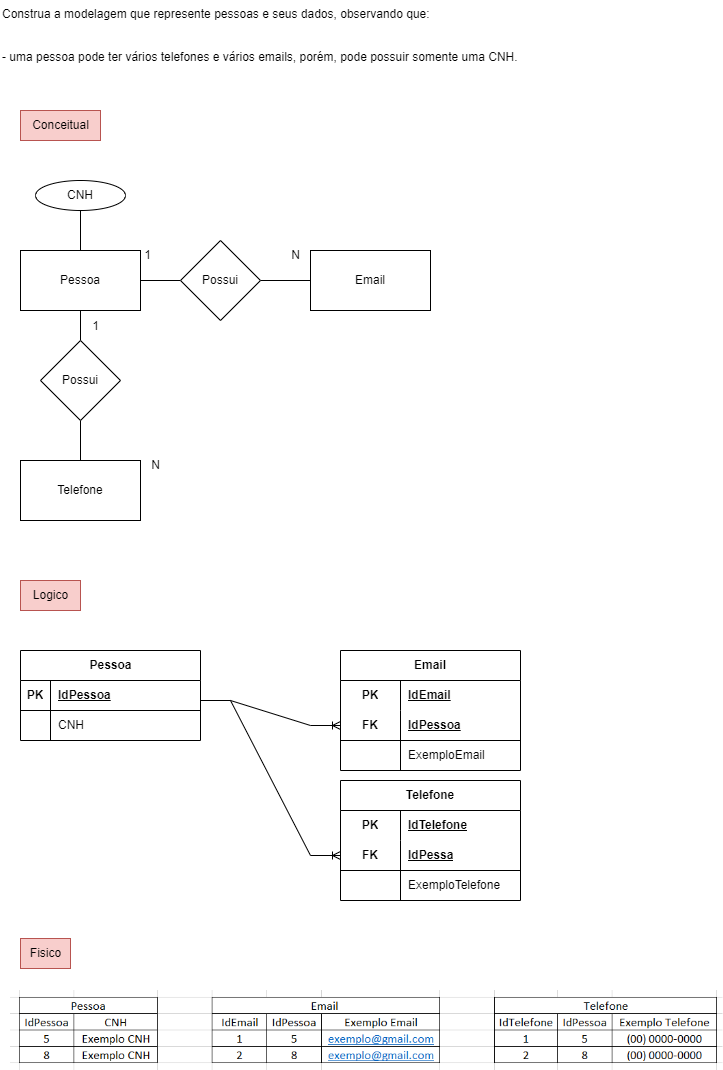

The diagram above was exported from draw.io. Its source (the exported page's mxGraphModel, read from the mxfile embedded in the PNG):
<mxGraphModel dx="750" dy="410" grid="1" gridSize="10" guides="1" tooltips="1" connect="1" arrows="1" fold="1" page="1" pageScale="1" pageWidth="827" pageHeight="1169" math="0" shadow="0">
  <root>
    <mxCell id="0" />
    <mxCell id="1" parent="0" />
    <mxCell id="mxID1eUkBbuD5ef9H6zq-1" value="Construa a modelagem que represente pessoas e seus dados, observando que:&#10;&#10;&#10;- uma pessoa pode ter vários telefones e vários emails, porém, pode possuir somente uma CNH." style="text;whiteSpace=wrap;" parent="1" vertex="1">
      <mxGeometry x="20" y="30" width="560" height="80" as="geometry" />
    </mxCell>
    <mxCell id="mxID1eUkBbuD5ef9H6zq-2" value="Pessoa" style="rounded=0;whiteSpace=wrap;html=1;" parent="1" vertex="1">
      <mxGeometry x="40" y="280" width="120" height="60" as="geometry" />
    </mxCell>
    <mxCell id="mxID1eUkBbuD5ef9H6zq-3" value="Email" style="rounded=0;whiteSpace=wrap;html=1;" parent="1" vertex="1">
      <mxGeometry x="330" y="280" width="120" height="60" as="geometry" />
    </mxCell>
    <mxCell id="mxID1eUkBbuD5ef9H6zq-10" style="edgeStyle=orthogonalEdgeStyle;rounded=0;orthogonalLoop=1;jettySize=auto;html=1;endArrow=none;endFill=0;" parent="1" source="mxID1eUkBbuD5ef9H6zq-4" target="mxID1eUkBbuD5ef9H6zq-6" edge="1">
      <mxGeometry relative="1" as="geometry" />
    </mxCell>
    <mxCell id="mxID1eUkBbuD5ef9H6zq-4" value="Telefone" style="rounded=0;whiteSpace=wrap;html=1;" parent="1" vertex="1">
      <mxGeometry x="40" y="490" width="120" height="60" as="geometry" />
    </mxCell>
    <mxCell id="mxID1eUkBbuD5ef9H6zq-7" style="edgeStyle=orthogonalEdgeStyle;rounded=0;orthogonalLoop=1;jettySize=auto;html=1;entryX=1;entryY=0.5;entryDx=0;entryDy=0;endArrow=none;endFill=0;" parent="1" source="mxID1eUkBbuD5ef9H6zq-5" target="mxID1eUkBbuD5ef9H6zq-2" edge="1">
      <mxGeometry relative="1" as="geometry" />
    </mxCell>
    <mxCell id="mxID1eUkBbuD5ef9H6zq-8" style="edgeStyle=orthogonalEdgeStyle;rounded=0;orthogonalLoop=1;jettySize=auto;html=1;entryX=0;entryY=0.5;entryDx=0;entryDy=0;endArrow=none;endFill=0;" parent="1" source="mxID1eUkBbuD5ef9H6zq-5" target="mxID1eUkBbuD5ef9H6zq-3" edge="1">
      <mxGeometry relative="1" as="geometry" />
    </mxCell>
    <mxCell id="mxID1eUkBbuD5ef9H6zq-5" value="Possui" style="rhombus;whiteSpace=wrap;html=1;" parent="1" vertex="1">
      <mxGeometry x="200" y="270" width="80" height="80" as="geometry" />
    </mxCell>
    <mxCell id="mxID1eUkBbuD5ef9H6zq-9" style="edgeStyle=orthogonalEdgeStyle;rounded=0;orthogonalLoop=1;jettySize=auto;html=1;entryX=0.5;entryY=1;entryDx=0;entryDy=0;endArrow=none;endFill=0;" parent="1" source="mxID1eUkBbuD5ef9H6zq-6" target="mxID1eUkBbuD5ef9H6zq-2" edge="1">
      <mxGeometry relative="1" as="geometry" />
    </mxCell>
    <mxCell id="mxID1eUkBbuD5ef9H6zq-6" value="Possui" style="rhombus;whiteSpace=wrap;html=1;" parent="1" vertex="1">
      <mxGeometry x="60" y="370" width="80" height="80" as="geometry" />
    </mxCell>
    <mxCell id="mxID1eUkBbuD5ef9H6zq-11" value="1" style="text;html=1;align=center;verticalAlign=middle;resizable=0;points=[];autosize=1;strokeColor=none;fillColor=none;" parent="1" vertex="1">
      <mxGeometry x="152" y="270" width="30" height="30" as="geometry" />
    </mxCell>
    <mxCell id="mxID1eUkBbuD5ef9H6zq-12" value="N" style="text;html=1;align=center;verticalAlign=middle;resizable=0;points=[];autosize=1;strokeColor=none;fillColor=none;" parent="1" vertex="1">
      <mxGeometry x="300" y="270" width="30" height="30" as="geometry" />
    </mxCell>
    <mxCell id="mxID1eUkBbuD5ef9H6zq-13" value="N" style="text;html=1;align=center;verticalAlign=middle;resizable=0;points=[];autosize=1;strokeColor=none;fillColor=none;" parent="1" vertex="1">
      <mxGeometry x="160" y="480" width="30" height="30" as="geometry" />
    </mxCell>
    <mxCell id="mxID1eUkBbuD5ef9H6zq-14" value="1" style="text;html=1;align=center;verticalAlign=middle;resizable=0;points=[];autosize=1;strokeColor=none;fillColor=none;" parent="1" vertex="1">
      <mxGeometry x="100" y="341" width="30" height="30" as="geometry" />
    </mxCell>
    <mxCell id="mxID1eUkBbuD5ef9H6zq-17" style="edgeStyle=orthogonalEdgeStyle;rounded=0;orthogonalLoop=1;jettySize=auto;html=1;endArrow=none;endFill=0;" parent="1" source="mxID1eUkBbuD5ef9H6zq-15" target="mxID1eUkBbuD5ef9H6zq-2" edge="1">
      <mxGeometry relative="1" as="geometry" />
    </mxCell>
    <mxCell id="mxID1eUkBbuD5ef9H6zq-15" value="CNH" style="ellipse;whiteSpace=wrap;html=1;" parent="1" vertex="1">
      <mxGeometry x="55" y="210" width="90" height="30" as="geometry" />
    </mxCell>
    <mxCell id="F4o2l8jfVwrb29Brw03E-1" value="Conceitual" style="text;html=1;align=center;verticalAlign=middle;resizable=0;points=[];autosize=1;strokeColor=#b85450;fillColor=#f8cecc;" vertex="1" parent="1">
      <mxGeometry x="40" y="140" width="80" height="30" as="geometry" />
    </mxCell>
    <mxCell id="jO6tHIsn_LjpDx2HVM75-1" value="Logico" style="text;html=1;align=center;verticalAlign=middle;resizable=0;points=[];autosize=1;strokeColor=#b85450;fillColor=#f8cecc;" vertex="1" parent="1">
      <mxGeometry x="40" y="610" width="60" height="30" as="geometry" />
    </mxCell>
    <mxCell id="hsDdO6fQhVXFPxeYiTVl-19" value="Pessoa" style="shape=table;startSize=30;container=1;collapsible=1;childLayout=tableLayout;fixedRows=1;rowLines=0;fontStyle=1;align=center;resizeLast=1;html=1;" vertex="1" parent="1">
      <mxGeometry x="40" y="680" width="180" height="90" as="geometry" />
    </mxCell>
    <mxCell id="hsDdO6fQhVXFPxeYiTVl-20" value="" style="shape=tableRow;horizontal=0;startSize=0;swimlaneHead=0;swimlaneBody=0;fillColor=none;collapsible=0;dropTarget=0;points=[[0,0.5],[1,0.5]];portConstraint=eastwest;top=0;left=0;right=0;bottom=1;" vertex="1" parent="hsDdO6fQhVXFPxeYiTVl-19">
      <mxGeometry y="30" width="180" height="30" as="geometry" />
    </mxCell>
    <mxCell id="hsDdO6fQhVXFPxeYiTVl-21" value="PK" style="shape=partialRectangle;connectable=0;fillColor=none;top=0;left=0;bottom=0;right=0;fontStyle=1;overflow=hidden;whiteSpace=wrap;html=1;" vertex="1" parent="hsDdO6fQhVXFPxeYiTVl-20">
      <mxGeometry width="30" height="30" as="geometry">
        <mxRectangle width="30" height="30" as="alternateBounds" />
      </mxGeometry>
    </mxCell>
    <mxCell id="hsDdO6fQhVXFPxeYiTVl-22" value="IdPessoa" style="shape=partialRectangle;connectable=0;fillColor=none;top=0;left=0;bottom=0;right=0;align=left;spacingLeft=6;fontStyle=5;overflow=hidden;whiteSpace=wrap;html=1;" vertex="1" parent="hsDdO6fQhVXFPxeYiTVl-20">
      <mxGeometry x="30" width="150" height="30" as="geometry">
        <mxRectangle width="150" height="30" as="alternateBounds" />
      </mxGeometry>
    </mxCell>
    <mxCell id="hsDdO6fQhVXFPxeYiTVl-23" value="" style="shape=tableRow;horizontal=0;startSize=0;swimlaneHead=0;swimlaneBody=0;fillColor=none;collapsible=0;dropTarget=0;points=[[0,0.5],[1,0.5]];portConstraint=eastwest;top=0;left=0;right=0;bottom=0;" vertex="1" parent="hsDdO6fQhVXFPxeYiTVl-19">
      <mxGeometry y="60" width="180" height="30" as="geometry" />
    </mxCell>
    <mxCell id="hsDdO6fQhVXFPxeYiTVl-24" value="" style="shape=partialRectangle;connectable=0;fillColor=none;top=0;left=0;bottom=0;right=0;editable=1;overflow=hidden;whiteSpace=wrap;html=1;" vertex="1" parent="hsDdO6fQhVXFPxeYiTVl-23">
      <mxGeometry width="30" height="30" as="geometry">
        <mxRectangle width="30" height="30" as="alternateBounds" />
      </mxGeometry>
    </mxCell>
    <mxCell id="hsDdO6fQhVXFPxeYiTVl-25" value="CNH" style="shape=partialRectangle;connectable=0;fillColor=none;top=0;left=0;bottom=0;right=0;align=left;spacingLeft=6;overflow=hidden;whiteSpace=wrap;html=1;" vertex="1" parent="hsDdO6fQhVXFPxeYiTVl-23">
      <mxGeometry x="30" width="150" height="30" as="geometry">
        <mxRectangle width="150" height="30" as="alternateBounds" />
      </mxGeometry>
    </mxCell>
    <mxCell id="hsDdO6fQhVXFPxeYiTVl-32" value="Email" style="shape=table;startSize=30;container=1;collapsible=1;childLayout=tableLayout;fixedRows=1;rowLines=0;fontStyle=1;align=center;resizeLast=1;html=1;whiteSpace=wrap;" vertex="1" parent="1">
      <mxGeometry x="360" y="680" width="180" height="120" as="geometry" />
    </mxCell>
    <mxCell id="hsDdO6fQhVXFPxeYiTVl-33" value="" style="shape=tableRow;horizontal=0;startSize=0;swimlaneHead=0;swimlaneBody=0;fillColor=none;collapsible=0;dropTarget=0;points=[[0,0.5],[1,0.5]];portConstraint=eastwest;top=0;left=0;right=0;bottom=0;html=1;" vertex="1" parent="hsDdO6fQhVXFPxeYiTVl-32">
      <mxGeometry y="30" width="180" height="30" as="geometry" />
    </mxCell>
    <mxCell id="hsDdO6fQhVXFPxeYiTVl-34" value="PK" style="shape=partialRectangle;connectable=0;fillColor=none;top=0;left=0;bottom=0;right=0;fontStyle=1;overflow=hidden;html=1;whiteSpace=wrap;" vertex="1" parent="hsDdO6fQhVXFPxeYiTVl-33">
      <mxGeometry width="60" height="30" as="geometry">
        <mxRectangle width="60" height="30" as="alternateBounds" />
      </mxGeometry>
    </mxCell>
    <mxCell id="hsDdO6fQhVXFPxeYiTVl-35" value="IdEmail" style="shape=partialRectangle;connectable=0;fillColor=none;top=0;left=0;bottom=0;right=0;align=left;spacingLeft=6;fontStyle=5;overflow=hidden;html=1;whiteSpace=wrap;" vertex="1" parent="hsDdO6fQhVXFPxeYiTVl-33">
      <mxGeometry x="60" width="120" height="30" as="geometry">
        <mxRectangle width="120" height="30" as="alternateBounds" />
      </mxGeometry>
    </mxCell>
    <mxCell id="hsDdO6fQhVXFPxeYiTVl-36" value="" style="shape=tableRow;horizontal=0;startSize=0;swimlaneHead=0;swimlaneBody=0;fillColor=none;collapsible=0;dropTarget=0;points=[[0,0.5],[1,0.5]];portConstraint=eastwest;top=0;left=0;right=0;bottom=1;html=1;" vertex="1" parent="hsDdO6fQhVXFPxeYiTVl-32">
      <mxGeometry y="60" width="180" height="30" as="geometry" />
    </mxCell>
    <mxCell id="hsDdO6fQhVXFPxeYiTVl-37" value="FK" style="shape=partialRectangle;connectable=0;fillColor=none;top=0;left=0;bottom=0;right=0;fontStyle=1;overflow=hidden;html=1;whiteSpace=wrap;" vertex="1" parent="hsDdO6fQhVXFPxeYiTVl-36">
      <mxGeometry width="60" height="30" as="geometry">
        <mxRectangle width="60" height="30" as="alternateBounds" />
      </mxGeometry>
    </mxCell>
    <mxCell id="hsDdO6fQhVXFPxeYiTVl-38" value="IdPessoa" style="shape=partialRectangle;connectable=0;fillColor=none;top=0;left=0;bottom=0;right=0;align=left;spacingLeft=6;fontStyle=5;overflow=hidden;html=1;whiteSpace=wrap;" vertex="1" parent="hsDdO6fQhVXFPxeYiTVl-36">
      <mxGeometry x="60" width="120" height="30" as="geometry">
        <mxRectangle width="120" height="30" as="alternateBounds" />
      </mxGeometry>
    </mxCell>
    <mxCell id="hsDdO6fQhVXFPxeYiTVl-39" value="" style="shape=tableRow;horizontal=0;startSize=0;swimlaneHead=0;swimlaneBody=0;fillColor=none;collapsible=0;dropTarget=0;points=[[0,0.5],[1,0.5]];portConstraint=eastwest;top=0;left=0;right=0;bottom=0;html=1;" vertex="1" parent="hsDdO6fQhVXFPxeYiTVl-32">
      <mxGeometry y="90" width="180" height="30" as="geometry" />
    </mxCell>
    <mxCell id="hsDdO6fQhVXFPxeYiTVl-40" value="" style="shape=partialRectangle;connectable=0;fillColor=none;top=0;left=0;bottom=0;right=0;editable=1;overflow=hidden;html=1;whiteSpace=wrap;" vertex="1" parent="hsDdO6fQhVXFPxeYiTVl-39">
      <mxGeometry width="60" height="30" as="geometry">
        <mxRectangle width="60" height="30" as="alternateBounds" />
      </mxGeometry>
    </mxCell>
    <mxCell id="hsDdO6fQhVXFPxeYiTVl-41" value="ExemploEmail" style="shape=partialRectangle;connectable=0;fillColor=none;top=0;left=0;bottom=0;right=0;align=left;spacingLeft=6;overflow=hidden;html=1;whiteSpace=wrap;" vertex="1" parent="hsDdO6fQhVXFPxeYiTVl-39">
      <mxGeometry x="60" width="120" height="30" as="geometry">
        <mxRectangle width="120" height="30" as="alternateBounds" />
      </mxGeometry>
    </mxCell>
    <mxCell id="hsDdO6fQhVXFPxeYiTVl-58" value="Telefone" style="shape=table;startSize=30;container=1;collapsible=1;childLayout=tableLayout;fixedRows=1;rowLines=0;fontStyle=1;align=center;resizeLast=1;html=1;whiteSpace=wrap;" vertex="1" parent="1">
      <mxGeometry x="360" y="810" width="180" height="120" as="geometry" />
    </mxCell>
    <mxCell id="hsDdO6fQhVXFPxeYiTVl-59" value="" style="shape=tableRow;horizontal=0;startSize=0;swimlaneHead=0;swimlaneBody=0;fillColor=none;collapsible=0;dropTarget=0;points=[[0,0.5],[1,0.5]];portConstraint=eastwest;top=0;left=0;right=0;bottom=0;html=1;" vertex="1" parent="hsDdO6fQhVXFPxeYiTVl-58">
      <mxGeometry y="30" width="180" height="30" as="geometry" />
    </mxCell>
    <mxCell id="hsDdO6fQhVXFPxeYiTVl-60" value="PK" style="shape=partialRectangle;connectable=0;fillColor=none;top=0;left=0;bottom=0;right=0;fontStyle=1;overflow=hidden;html=1;whiteSpace=wrap;" vertex="1" parent="hsDdO6fQhVXFPxeYiTVl-59">
      <mxGeometry width="60" height="30" as="geometry">
        <mxRectangle width="60" height="30" as="alternateBounds" />
      </mxGeometry>
    </mxCell>
    <mxCell id="hsDdO6fQhVXFPxeYiTVl-61" value="IdTelefone" style="shape=partialRectangle;connectable=0;fillColor=none;top=0;left=0;bottom=0;right=0;align=left;spacingLeft=6;fontStyle=5;overflow=hidden;html=1;whiteSpace=wrap;" vertex="1" parent="hsDdO6fQhVXFPxeYiTVl-59">
      <mxGeometry x="60" width="120" height="30" as="geometry">
        <mxRectangle width="120" height="30" as="alternateBounds" />
      </mxGeometry>
    </mxCell>
    <mxCell id="hsDdO6fQhVXFPxeYiTVl-62" value="" style="shape=tableRow;horizontal=0;startSize=0;swimlaneHead=0;swimlaneBody=0;fillColor=none;collapsible=0;dropTarget=0;points=[[0,0.5],[1,0.5]];portConstraint=eastwest;top=0;left=0;right=0;bottom=1;html=1;" vertex="1" parent="hsDdO6fQhVXFPxeYiTVl-58">
      <mxGeometry y="60" width="180" height="30" as="geometry" />
    </mxCell>
    <mxCell id="hsDdO6fQhVXFPxeYiTVl-63" value="FK" style="shape=partialRectangle;connectable=0;fillColor=none;top=0;left=0;bottom=0;right=0;fontStyle=1;overflow=hidden;html=1;whiteSpace=wrap;" vertex="1" parent="hsDdO6fQhVXFPxeYiTVl-62">
      <mxGeometry width="60" height="30" as="geometry">
        <mxRectangle width="60" height="30" as="alternateBounds" />
      </mxGeometry>
    </mxCell>
    <mxCell id="hsDdO6fQhVXFPxeYiTVl-64" value="IdPessa" style="shape=partialRectangle;connectable=0;fillColor=none;top=0;left=0;bottom=0;right=0;align=left;spacingLeft=6;fontStyle=5;overflow=hidden;html=1;whiteSpace=wrap;" vertex="1" parent="hsDdO6fQhVXFPxeYiTVl-62">
      <mxGeometry x="60" width="120" height="30" as="geometry">
        <mxRectangle width="120" height="30" as="alternateBounds" />
      </mxGeometry>
    </mxCell>
    <mxCell id="hsDdO6fQhVXFPxeYiTVl-65" value="" style="shape=tableRow;horizontal=0;startSize=0;swimlaneHead=0;swimlaneBody=0;fillColor=none;collapsible=0;dropTarget=0;points=[[0,0.5],[1,0.5]];portConstraint=eastwest;top=0;left=0;right=0;bottom=0;html=1;" vertex="1" parent="hsDdO6fQhVXFPxeYiTVl-58">
      <mxGeometry y="90" width="180" height="30" as="geometry" />
    </mxCell>
    <mxCell id="hsDdO6fQhVXFPxeYiTVl-66" value="" style="shape=partialRectangle;connectable=0;fillColor=none;top=0;left=0;bottom=0;right=0;editable=1;overflow=hidden;html=1;whiteSpace=wrap;" vertex="1" parent="hsDdO6fQhVXFPxeYiTVl-65">
      <mxGeometry width="60" height="30" as="geometry">
        <mxRectangle width="60" height="30" as="alternateBounds" />
      </mxGeometry>
    </mxCell>
    <mxCell id="hsDdO6fQhVXFPxeYiTVl-67" value="ExemploTelefone" style="shape=partialRectangle;connectable=0;fillColor=none;top=0;left=0;bottom=0;right=0;align=left;spacingLeft=6;overflow=hidden;html=1;whiteSpace=wrap;" vertex="1" parent="hsDdO6fQhVXFPxeYiTVl-65">
      <mxGeometry x="60" width="120" height="30" as="geometry">
        <mxRectangle width="120" height="30" as="alternateBounds" />
      </mxGeometry>
    </mxCell>
    <mxCell id="hsDdO6fQhVXFPxeYiTVl-72" value="" style="edgeStyle=entityRelationEdgeStyle;fontSize=12;html=1;endArrow=ERoneToMany;rounded=0;entryX=0;entryY=0.5;entryDx=0;entryDy=0;" edge="1" parent="1" target="hsDdO6fQhVXFPxeYiTVl-36">
      <mxGeometry width="100" height="100" relative="1" as="geometry">
        <mxPoint x="220" y="730" as="sourcePoint" />
        <mxPoint x="320" y="630" as="targetPoint" />
      </mxGeometry>
    </mxCell>
    <mxCell id="hsDdO6fQhVXFPxeYiTVl-73" value="" style="edgeStyle=entityRelationEdgeStyle;fontSize=12;html=1;endArrow=ERoneToMany;rounded=0;entryX=0;entryY=0.5;entryDx=0;entryDy=0;" edge="1" parent="1" target="hsDdO6fQhVXFPxeYiTVl-62">
      <mxGeometry width="100" height="100" relative="1" as="geometry">
        <mxPoint x="220" y="730" as="sourcePoint" />
        <mxPoint x="360" y="755" as="targetPoint" />
      </mxGeometry>
    </mxCell>
    <mxCell id="hsDdO6fQhVXFPxeYiTVl-74" value="Fisico" style="text;html=1;align=center;verticalAlign=middle;resizable=0;points=[];autosize=1;strokeColor=#b85450;fillColor=#f8cecc;" vertex="1" parent="1">
      <mxGeometry x="40" y="968" width="50" height="30" as="geometry" />
    </mxCell>
    <mxCell id="2NFmpz2IkNpPmHDiFVNE-1" value="" style="shape=image;verticalLabelPosition=bottom;labelBackgroundColor=default;verticalAlign=top;aspect=fixed;imageAspect=0;image=data:image/png,(base64 omitted: 13496 chars);" vertex="1" parent="1">
      <mxGeometry x="30" y="1020" width="712.48" height="80" as="geometry" />
    </mxCell>
  </root>
</mxGraphModel>